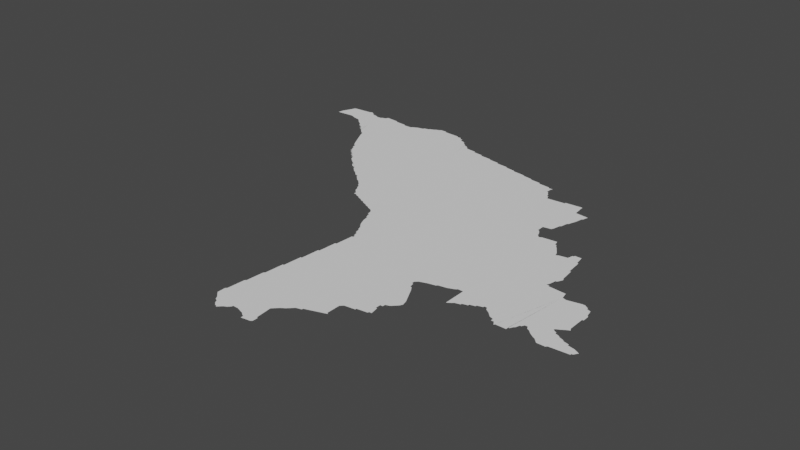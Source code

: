 # Source: moldova.blend  (saved by Blender 3.3.6; exported with 4.5.12 LTS)
import bpy
from mathutils import Matrix  # noqa: F401  (used for matrix-valued properties, if any)

bpy.ops.wm.read_factory_settings(use_empty=True)
scene = bpy.context.scene
scene.name = 'Scene'

# ---- collections
col_collection = bpy.data.collections.new('Collection'); scene.collection.children.link(col_collection)

# ---- node groups
ng_auto_smooth = bpy.data.node_groups.new('Auto Smooth', 'GeometryNodeTree')
_s = ng_auto_smooth.interface.new_socket(name='Geometry', in_out='OUTPUT', socket_type='NodeSocketGeometry')
_s = ng_auto_smooth.interface.new_socket(name='Geometry', in_out='INPUT', socket_type='NodeSocketGeometry')
_s = ng_auto_smooth.interface.new_socket(name='Angle', in_out='INPUT', socket_type='NodeSocketFloat')
_s.subtype = 'ANGLE'
_s.min_value = 0.0
_s.max_value = 3.142
ng_auto_smooth.is_modifier = True
_N = ng_auto_smooth.nodes; _L = ng_auto_smooth.links
n0 = _N.new('NodeGroupOutput'); n0.name = 'Group Output'; n0.location = (480, -100)
n1 = _N.new('NodeGroupInput'); n1.name = 'Group Input'; n1.location = (-420, -300)
n2 = _N.new('NodeGroupInput'); n2.name = 'Group Input.001'; n2.location = (-60, -100)
n3 = _N.new('GeometryNodeSetShadeSmooth'); n3.name = 'Set Shade Smooth'; n3.location = (120, -100)
n3.domain = 'EDGE'
n4 = _N.new('GeometryNodeSetShadeSmooth'); n4.name = 'Set Shade Smooth.001'; n4.location = (300, -100)
n5 = _N.new('GeometryNodeInputMeshEdgeAngle'); n5.name = 'Edge Angle'; n5.location = (-420, -220)
n6 = _N.new('GeometryNodeInputEdgeSmooth'); n6.name = 'Is Edge Smooth'; n6.location = (-60, -160)
n7 = _N.new('GeometryNodeInputShadeSmooth'); n7.name = 'Is Face Smooth'; n7.location = (-240, -340)
n8 = _N.new('FunctionNodeBooleanMath'); n8.name = 'Boolean Math'; n8.location = (-60, -220)
n9 = _N.new('FunctionNodeCompare'); n9.name = 'Compare'; n9.location = (-240, -180)
n9.operation = 'LESS_EQUAL'
_L.new(n5.outputs[0], n9.inputs[0])
_L.new(n4.outputs[0], n0.inputs[0])
_L.new(n1.outputs[1], n9.inputs[1])
_L.new(n9.outputs[0], n8.inputs[0])
_L.new(n7.outputs[0], n8.inputs[1])
_L.new(n2.outputs[0], n3.inputs[0])
_L.new(n6.outputs[0], n3.inputs[1])
_L.new(n3.outputs[0], n4.inputs[0])
_L.new(n8.outputs[0], n3.inputs[2])
n0.is_active_output = True

# ---- world
world_world = bpy.data.worlds.new('World'); scene.world = world_world
world_world.use_nodes = True; world_world.node_tree.nodes.clear()
_N = world_world.node_tree.nodes; _L = world_world.node_tree.links
n0 = _N.new('ShaderNodeOutputWorld'); n0.name = 'World Output'; n0.location = (300, 300)
n1 = _N.new('ShaderNodeBackground'); n1.name = 'Background'; n1.location = (10, 300)
n1.inputs[0].default_value = (0.05088, 0.05088, 0.05088, 1.0)
_L.new(n1.outputs[0], n0.inputs[0])
n0.is_active_output = True
world_world.color = (0.05088, 0.05088, 0.05088)
world_world.use_sun_shadow = False
world_world.sun_shadow_jitter_overblur = 0.0

# ---- meshes
me_mesh = bpy.data.meshes.new('Mesh')
me_mesh.from_pydata([(26.64, 48.25, -4.848e-08), (26.65, 48.25, 7.503e-08), (26.66, 48.3, 8.384e-08), (26.79, 48.26, -1.099e-07), (26.84, 48.24, -5.972e-08), (26.68, 48.34, 3.239e-09), (26.7, 48.39, 7.673e-09), (26.71, 48.4, -9.326e-08), (26.85, 48.41, -9.487e-08), (26.89, 48.41, -9.316e-08), (26.88, 48.42, -4.005e-08), (26.87, 48.42, -3.329e-08), (27.12, 48.0, -1.102e-08), (27.14, 47.96, -7.011e-08), (27.16, 47.92, -3.164e-08), (27.18, 47.88, -2.346e-08), (27.2, 47.84, -7.704e-08), (26.89, 48.23, -3.562e-08), (27.02, 48.25, -9.988e-08), (26.91, 48.21, -3.799e-08), (26.93, 48.19, -8.69e-08), (26.96, 48.17, -8.697e-08), (26.98, 48.14, -1.023e-07), (27.01, 48.11, -7.766e-08), (27.01, 48.13, -9.79e-08), (27.03, 48.09, -7.468e-08), (27.03, 48.11, -9.76e-08), (27.05, 48.08, -8.57e-08), (27.05, 48.09, -9.76e-08), (27.07, 48.06, -7.306e-08), (27.09, 48.04, -8.196e-08), (27.11, 48.03, -9.492e-08), (26.91, 48.39, -8.25e-08), (26.91, 48.4, -6.904e-08), (26.96, 48.38, -6.556e-08), (26.97, 48.37, -1.657e-07), (27.01, 48.37, -9.337e-08), (27.02, 48.38, -1.175e-07), (27.05, 48.39, -9.928e-08), (27.06, 48.41, -8.102e-08), (27.17, 48.39, -9.103e-08), (27.16, 48.4, -6.9e-08), (27.31, 47.67, -7.469e-08), (27.33, 47.65, -7.732e-08), (27.33, 47.67, -9.767e-08), (27.35, 47.63, -7.732e-08), (27.35, 47.65, -9.926e-08), (27.38, 47.6, -1.231e-07), (27.37, 47.63, -9.857e-08), (27.4, 47.58, -6.939e-08), (27.43, 47.56, -5.642e-08), (27.45, 47.54, -7.552e-08), (27.46, 47.52, -1.117e-07), (27.48, 47.5, -1.42e-07), (27.51, 47.48, -7.283e-08), (27.51, 47.49, -8.638e-08), (27.22, 47.81, -8.589e-08), (27.24, 47.77, -1.041e-07), (27.23, 47.81, -9.955e-08), (27.26, 47.74, -1.166e-07), (27.25, 47.77, -9.926e-08), (27.27, 47.71, -7.468e-08), (27.27, 47.73, -9.677e-08), (27.29, 47.69, -7.468e-08), (27.29, 47.71, -9.76e-08), (27.31, 47.69, -9.651e-08), (27.27, 48.37, -2.367e-07), (27.26, 48.38, -4.162e-08), (27.31, 48.37, -1.562e-07), (27.33, 48.37, -8.642e-08), (27.34, 48.38, -7.967e-08), (27.38, 48.4, 2.152e-08), (27.43, 48.41, -8.795e-08), (27.43, 48.42, -8.74e-08), (27.47, 48.43, -9.603e-08), (27.48, 48.44, -8.148e-08), (27.51, 48.45, -9.409e-08), (27.52, 48.46, -8.213e-08), (27.65, 47.36, -5.4e-08), (27.67, 47.34, -5.12e-08), (27.69, 47.33, 8.621e-09), (27.73, 47.29, -2.212e-08), (27.71, 47.31, -9.188e-08), (27.74, 47.27, -7.166e-08), (27.76, 47.24, -1.045e-07), (27.75, 47.27, -9.627e-08), (27.78, 47.2, -9.088e-08), (27.77, 47.23, -9.41e-08), (27.8, 47.18, -2.27e-07), (27.81, 47.15, -7.733e-08), (27.81, 47.17, -9.599e-08), (27.84, 47.14, -8.645e-08), (27.83, 47.15, -9.597e-08), (27.98, 47.9, -9.598e-08), (27.53, 47.46, -9.45e-08), (27.55, 47.44, -7.896e-08), (27.58, 47.42, -1.1e-07), (27.57, 47.43, -8.814e-08), (27.6, 47.4, -1.001e-07), (27.63, 47.38, -7.283e-08), (27.63, 47.39, -9.76e-08), (27.55, 48.47, -9.743e-08), (27.56, 48.48, -6.762e-08), (27.61, 48.47, -9.125e-08), (27.61, 48.48, -5.261e-08), (27.74, 48.46, -8.494e-08), (27.81, 48.41, -9.93e-08), (27.75, 48.45, -9.597e-08), (27.78, 48.45, -1.182e-07), (27.79, 48.43, -9.587e-08), (27.81, 48.43, -7.577e-08), (27.84, 48.4, -1.169e-07), (28.1, 45.6, -9.155e-08), (28.1, 45.66, -4.384e-08), (28.12, 45.58, -1.013e-07), (28.11, 45.67, -9.576e-08), (28.12, 45.8, -7.888e-08), (28.14, 45.56, -1.073e-07), (28.13, 45.81, -9.841e-08), (28.15, 45.54, -1.07e-07), (28.14, 45.94, -8.477e-08), (28.15, 45.95, -9.539e-08), (28.16, 46.09, -9.156e-08), (28.04, 47.04, -8.365e-08), (28.09, 47.01, -5.607e-08), (28.07, 47.03, -9.017e-08), (28.1, 46.97, -9.842e-08), (28.12, 46.93, -9.873e-08), (28.11, 46.97, -9.672e-08), (28.14, 46.88, -6.604e-08), (28.13, 46.93, -7.296e-08), (28.16, 46.83, -3.833e-11), (27.88, 47.12, -8.838e-08), (27.87, 47.13, -9.56e-08), (27.92, 47.1, -8.147e-08), (27.91, 47.11, -9.714e-08), (27.96, 47.08, -8.627e-08), (27.95, 47.09, -9.929e-08), (28.0, 47.06, -8.565e-08), (27.99, 47.07, -9.419e-08), (28.03, 47.05, -9.419e-08), (27.94, 48.32, -1.246e-07), (28.03, 48.29, -9.956e-08), (27.95, 48.31, -9.328e-08), (28.03, 48.3, -9.069e-08), (28.11, 48.27, -9.688e-08), (28.11, 48.28, -8.524e-08), (27.86, 48.39, -2.051e-07), (27.87, 48.37, -9.317e-08), (27.89, 48.35, -9.681e-08), (27.89, 48.36, -7.132e-08), (27.92, 48.34, -1.1e-07), (28.18, 45.51, -4.831e-08), (28.17, 45.53, -8.898e-08), (28.2, 45.49, -7.166e-08), (28.22, 45.48, -8.464e-08), (28.21, 45.49, -9.76e-08), (28.3, 45.63, -9.988e-08), (28.23, 45.49, -8.835e-08), (28.25, 45.51, -5.305e-08), (28.27, 45.52, -8.98e-08), (28.29, 45.55, -9.891e-08), (28.29, 45.54, -7.037e-08), (28.33, 45.55, -1.147e-07), (28.39, 45.53, -9.704e-08), (28.4, 45.52, -5.883e-08), (28.42, 45.49, -6.528e-08), (28.42, 45.51, -1.295e-07), (28.49, 45.55, -1.545e-07), (28.49, 45.5, -7.963e-08), (28.17, 46.09, -9.965e-08), (28.19, 46.23, -9.967e-08), (28.18, 46.23, -9.852e-08), (28.2, 46.37, -9.369e-08), (28.21, 46.37, -9.543e-08), (28.22, 46.51, -8.732e-08), (28.22, 46.71, -9.844e-08), (28.23, 46.51, -9.403e-08), (28.24, 46.65, -8.295e-08), (28.24, 46.67, -1.116e-07), (28.23, 46.71, -9.957e-08), (28.25, 46.65, -1.021e-07), (28.25, 46.67, -9.976e-08), (28.18, 46.8, -8.208e-08), (28.2, 46.76, -8.773e-08), (28.19, 46.79, -9.419e-08), (28.21, 46.75, -9.597e-08), (28.8, 47.0, -8.057e-08), (28.2, 48.26, -8.757e-08), (28.21, 48.25, -9.305e-08), (28.29, 48.23, -9.865e-08), (28.29, 48.24, -9.117e-08), (28.39, 48.21, -9.883e-08), (28.38, 48.22, -8.167e-08), (28.46, 48.2, -8.64e-08), (28.47, 48.19, -9.568e-08), (28.5, 45.51, -9.524e-08), (28.48, 45.67, -9.744e-08), (28.5, 45.55, -6.101e-08), (28.5, 45.69, -1.53e-07), (28.55, 45.73, -4.332e-08), (28.57, 45.75, -5.205e-08), (28.59, 45.77, -8.178e-08), (28.63, 45.78, -6.974e-08), (28.63, 45.79, -8.908e-08), (28.69, 45.81, -2.641e-08), (28.75, 45.83, 2.982e-08), (28.78, 45.84, -5.982e-08), (28.77, 45.85, -9.929e-08), (28.77, 45.95, -8.613e-08), (28.79, 45.97, -3.059e-08), (28.87, 48.03, -9.904e-08), (28.56, 48.18, -8.346e-08), (28.57, 48.17, -9.017e-08), (28.64, 48.16, -8.905e-08), (28.65, 48.15, -9.583e-08), (28.73, 48.13, -9.87e-08), (28.73, 48.14, -7.651e-08), (28.82, 48.12, -8.217e-08), (28.87, 45.98, -8.21e-08), (28.6, 46.03, -9.988e-08), (28.87, 45.99, -9.18e-08), (28.95, 46.0, -8.479e-08), (28.95, 46.01, -9.709e-08), (28.96, 46.07, -9.183e-08), (28.95, 46.07, 2.131e-08), (28.97, 46.01, -8.305e-08), (28.95, 46.11, -9.931e-08), (28.94, 46.3, -9.988e-08), (28.93, 46.43, -9.973e-08), (28.94, 46.43, -9.567e-08), (28.95, 46.1, -9.941e-08), (28.95, 46.39, -9.926e-08), (28.97, 46.11, -7.766e-08), (28.97, 46.13, -9.926e-08), (29.0, 46.32, -3.322e-08), (28.98, 46.36, -2.746e-08), (28.96, 46.39, -7.058e-08), (29.0, 46.14, -1.224e-07), (29.02, 46.16, -1.375e-07), (29.02, 46.28, 8.509e-08), (29.04, 46.18, -1.076e-07), (29.04, 46.24, -2.689e-08), (29.05, 46.2, -1.349e-07), (29.06, 46.2, -9.678e-08), (28.93, 46.45, -9.153e-08), (28.95, 46.47, -1.142e-08), (29.01, 46.49, 6.954e-09), (29.06, 46.5, -8.82e-08), (29.07, 46.51, -7.119e-08), (29.59, 47.17, -1.011e-07), (29.19, 47.43, -9.966e-08), (29.19, 47.89, -1.035e-07), (29.13, 47.51, -9.89e-08), (28.88, 48.02, -9.777e-08), (28.89, 47.99, -9.926e-08), (28.91, 47.96, -9.643e-08), (28.9, 47.99, -7.399e-08), (29.05, 47.97, -9.572e-08), (29.05, 47.98, -7.163e-08), (28.83, 48.11, -9.439e-08), (28.85, 48.05, -1.007e-07), (28.85, 48.09, -8.804e-08), (28.86, 48.05, -7.166e-08), (28.86, 48.11, -8.297e-08), (29.23, 46.38, 3.848e-08), (29.23, 46.41, -6.157e-08), (29.26, 46.4, -5.11e-08), (29.13, 46.52, -2.168e-08), (29.18, 46.54, -1.311e-07), (29.19, 46.55, -1.075e-07), (29.23, 46.55, -9.946e-08), (29.27, 46.41, -9.681e-08), (29.31, 46.42, -9.51e-08), (29.31, 46.43, -9.672e-08), (29.35, 46.44, -1.171e-07), (29.35, 46.45, -9.85e-08), (29.39, 46.46, -9.779e-08), (29.39, 46.47, -9.007e-08), (29.43, 46.48, -7.058e-08), (29.43, 46.49, -9.926e-08), (29.35, 47.39, -9.587e-08), (29.38, 47.35, -5.795e-08), (29.4, 47.32, -5.039e-08), (29.41, 47.29, -9.77e-08), (29.43, 47.3, 1.649e-07), (29.13, 47.57, -1.008e-07), (29.16, 47.48, -1.726e-08), (29.14, 47.51, -7.167e-08), (29.17, 47.45, -6.517e-08), (29.19, 47.58, -1.232e-07), (29.21, 47.44, 1.559e-07), (29.2, 47.6, -8.575e-08), (29.21, 47.65, -8.975e-08), (29.22, 47.66, -7.904e-08), (29.32, 47.45, -1.237e-07), (29.33, 47.41, -1.005e-07), (29.34, 47.41, -8.559e-08), (29.36, 47.38, -9.365e-08), (29.18, 47.99, -9.192e-08), (29.26, 47.78, -4.598e-08), (29.23, 47.71, -9.26e-08), (29.24, 47.72, -8.766e-08), (29.27, 47.83, -8.814e-08), (29.28, 47.84, -5.137e-08), (29.29, 47.88, -7.567e-08), (29.55, 46.39, -7.732e-08), (29.57, 46.39, 3.268e-08), (29.59, 46.36, -5.447e-08), (29.59, 46.37, 4.209e-07), (29.67, 46.37, -9.571e-08), (29.67, 46.39, -9.407e-08), (29.68, 46.39, -7.311e-08), (29.46, 46.47, -1.139e-07), (29.45, 46.49, -9.395e-08), (29.49, 46.45, -7.538e-08), (29.5, 46.44, -9.884e-08), (29.52, 46.42, -1.568e-07), (29.55, 46.41, -9.926e-08), (29.69, 46.41, -9.306e-08), (29.71, 46.45, -9.74e-08), (29.7, 46.42, -1.125e-07), (29.72, 46.45, -7.166e-08), (29.73, 46.47, -9.495e-08), (29.76, 46.45, -2.034e-07), (29.75, 46.47, -9.711e-08), (29.59, 46.93, -1.366e-07), (29.57, 46.94, -7.969e-08), (29.58, 46.96, -7.716e-08), (29.72, 46.92, -5.952e-08), (29.59, 46.94, 3.974e-08), (29.59, 47.01, -9.871e-08), (29.6, 47.01, -1.108e-07), (29.76, 46.86, -7.903e-08), (29.57, 47.29, -1.003e-07), (29.49, 47.31, -1.182e-07), (29.5, 47.35, -9.376e-08), (29.51, 47.35, -1.017e-07), (29.6, 47.17, -9.164e-08), (29.58, 47.29, -8.129e-08), (29.61, 47.07, -9.37e-08), (29.62, 47.05, 2.504e-07), (29.51, 47.36, -7.819e-08), (29.56, 47.36, -8.535e-08), (29.83, 46.4, -7.819e-08), (29.86, 46.38, -1.243e-07), (29.85, 46.39, -9.294e-08), (29.88, 46.36, -1.974e-08), (29.94, 46.36, -5.481e-08), (29.95, 46.37, -9.516e-08), (30.09, 46.38, -8.406e-08), (29.99, 46.47, -1.059e-07), (30.09, 46.39, -1.041e-07), (29.78, 46.44, -1.287e-07), (29.88, 46.48, -9.988e-08), (29.8, 46.42, -1.337e-07), (29.95, 46.79, -1.009e-07), (29.91, 46.51, -9.869e-08), (29.73, 46.87, -1.093e-07), (29.89, 46.53, -9.182e-08), (29.88, 46.54, -9.953e-07), (29.89, 46.55, 1.636e-07), (29.91, 46.52, -7.166e-08), (29.91, 46.56, 1.057e-08), (29.94, 46.5, -1.045e-07), (29.94, 46.58, -1.019e-07), (29.95, 46.73, -9.724e-08), (29.95, 46.49, -9.4e-08), (29.96, 46.59, -6.662e-08), (29.95, 46.61, 1.026e-08), (29.95, 46.66, -8.167e-08), (29.98, 46.48, -8.183e-08), (30.03, 46.46, -9.513e-08), (30.03, 46.45, -8.728e-08), (30.08, 46.44, 8.73e-09), (29.86, 46.88, 1.44e-07), (29.88, 46.88, 4.502e-08), (29.91, 46.85, -9.76e-08), (29.91, 46.86, -6.869e-08), (29.94, 46.84, -1.053e-07), (29.96, 46.78, -7.662e-08), (29.96, 46.73, -4.703e-08), (30.1, 46.39, -7.068e-08), (30.12, 46.42, 4.288e-07), (28.3, 45.55, -1.424e-07), (28.52, 45.71, 2.314e-07)], [(0, 1), (243, 244), (10, 11)], [(2, 3, 1), (18, 4, 3), (5, 3, 2), (6, 3, 5), (7, 3, 6), (10, 3, 8), (18, 17, 4), (20, 19, 18), (18, 21, 20), (18, 22, 21), (18, 23, 24), (18, 25, 26), (93, 29, 27), (93, 27, 18), (93, 12, 31), (93, 31, 30), (32, 18, 9), (34, 18, 32), (35, 18, 34), (35, 36, 18), (38, 18, 36), (37, 38, 36), (39, 18, 38), (40, 18, 39), (41, 40, 39), (93, 43, 44), (48, 45, 46), (49, 47, 48), (55, 50, 49), (93, 49, 48), (55, 53, 52), (93, 15, 14), (16, 58, 56), (93, 59, 60), (93, 60, 57), (93, 61, 62), (65, 63, 64), (44, 42, 65), (66, 93, 40), (67, 66, 40), (68, 93, 66), (69, 93, 68), (70, 93, 69), (72, 93, 71), (75, 93, 74), (75, 76, 93), (82, 85, 81), (93, 86, 87), (93, 87, 84), (93, 84, 85), (93, 85, 82), (93, 89, 90), (93, 90, 88), (93, 97, 95), (93, 95, 94), (93, 99, 100), (93, 100, 98), (101, 93, 76), (77, 101, 76), (103, 93, 102), (105, 93, 103), (107, 93, 105), (110, 106, 109), (113, 115, 112), (114, 112, 115), (116, 118, 115), (120, 220, 118), (187, 128, 126), (187, 126, 124), (187, 130, 127), (187, 127, 128), (135, 132, 93), (187, 138, 139), (187, 139, 136), (187, 137, 93), (143, 93, 141), (144, 142, 143), (93, 142, 145), (147, 93, 111), (150, 93, 148), (151, 93, 149), (157, 119, 117), (157, 114, 115), (157, 153, 119), (157, 154, 152), (157, 152, 153), (157, 158, 156), (157, 159, 158), (160, 159, 157), (161, 162, 160), (168, 166, 167), (168, 167, 165), (168, 165, 164), (168, 169, 166), (121, 220, 120), (122, 170, 121), (170, 220, 121), (220, 170, 171), (172, 171, 170), (220, 173, 174), (175, 220, 174), (178, 181, 177), (187, 183, 131), (187, 131, 129), (187, 184, 185), (187, 185, 183), (180, 176, 186), (187, 186, 184), (187, 182, 180), (189, 93, 188), (191, 93, 189), (192, 93, 190), (193, 192, 190), (195, 93, 194), (168, 196, 169), (197, 168, 157), (198, 196, 168), (157, 385, 199), (220, 201, 200), (202, 201, 220), (208, 206, 205), (220, 209, 208), (212, 93, 195), (213, 93, 212), (214, 93, 213), (216, 93, 215), (217, 216, 215), (220, 221, 219), (220, 222, 221), (228, 227, 220), (230, 228, 229), (227, 231, 225), (232, 228, 230), (228, 234, 227), (237, 236, 232), (228, 238, 234), (228, 239, 238), (243, 241, 228), (229, 220, 181), (181, 246, 245), (181, 247, 246), (248, 247, 181), (358, 181, 187), (252, 187, 93), (254, 93, 211), (255, 93, 254), (257, 93, 255), (259, 252, 258), (261, 211, 216), (260, 262, 216), (181, 268, 249), (271, 272, 266), (271, 273, 272), (271, 274, 273), (276, 274, 271), (278, 276, 358), (358, 280, 278), (282, 251, 281), (283, 251, 282), (285, 250, 284), (289, 251, 187), (288, 187, 253), (292, 290, 252), (252, 293, 292), (252, 294, 293), (291, 295, 251), (297, 281, 296), (259, 299, 252), (300, 302, 301), (358, 309, 308), (358, 314, 280), (358, 317, 316), (358, 306, 318), (358, 311, 310), (358, 319, 311), (358, 321, 319), (320, 321, 358), (358, 322, 320), (358, 325, 323), (330, 326, 327), (329, 358, 326), (285, 335, 250), (331, 187, 250), (336, 337, 335), (339, 250, 334), (340, 331, 338), (343, 337, 342), (354, 349, 348), (354, 324, 325), (344, 355, 353), (354, 346, 344), (359, 357, 354), (360, 354, 358), (358, 361, 360), (362, 357, 359), (358, 363, 361), (364, 354, 357), (367, 354, 364), (358, 368, 365), (370, 369, 358), (366, 370, 358), (371, 354, 367), (352, 351, 373), (374, 352, 373), (356, 358, 333), (376, 356, 375), (366, 358, 356), (377, 356, 376), (379, 356, 377), (380, 381, 366), (374, 382, 352), (161, 163, 384), (267, 265, 266), (327, 326, 187), (341, 332, 331), (340, 341, 331), (7, 8, 3), (10, 9, 3), (13, 93, 14), (18, 19, 17), (18, 24, 22), (18, 26, 23), (18, 28, 25), (18, 27, 28), (93, 30, 29), (93, 13, 12), (9, 18, 3), (33, 32, 9), (93, 46, 43), (93, 48, 46), (93, 55, 49), (55, 51, 50), (55, 52, 51), (93, 16, 15), (93, 62, 59), (58, 93, 57), (93, 64, 61), (93, 58, 16), (93, 65, 64), (93, 44, 65), (40, 93, 18), (70, 71, 93), (72, 73, 93), (73, 74, 93), (93, 80, 79), (93, 82, 80), (81, 85, 83), (93, 88, 86), (93, 92, 89), (55, 94, 54), (93, 94, 55), (93, 96, 97), (93, 98, 96), (93, 78, 99), (93, 79, 78), (102, 93, 101), (104, 103, 102), (107, 106, 93), (109, 106, 107), (108, 109, 107), (111, 93, 106), (187, 129, 130), (93, 91, 92), (93, 133, 91), (93, 132, 133), (135, 137, 134), (93, 137, 135), (137, 187, 136), (187, 140, 138), (187, 123, 140), (187, 125, 123), (187, 124, 125), (143, 142, 93), (146, 145, 142), (147, 148, 93), (150, 149, 93), (151, 141, 93), (114, 157, 117), (118, 157, 115), (157, 156, 154), (220, 157, 118), (156, 158, 155), (157, 161, 160), (157, 163, 161), (157, 164, 163), (157, 168, 164), (220, 171, 173), (175, 177, 220), (180, 182, 179), (181, 220, 177), (187, 180, 186), (187, 181, 182), (188, 93, 145), (191, 190, 93), (194, 93, 192), (157, 199, 197), (157, 200, 385), (220, 200, 157), (202, 220, 203), (220, 204, 203), (208, 204, 220), (208, 205, 204), (206, 208, 207), (220, 210, 209), (214, 215, 93), (216, 211, 93), (210, 220, 219), (220, 223, 222), (224, 223, 220), (225, 224, 220), (224, 226, 223), (227, 225, 220), (229, 228, 220), (232, 236, 228), (227, 234, 233), (236, 235, 228), (240, 242, 228), (235, 240, 228), (228, 241, 239), (242, 243, 228), (181, 245, 229), (248, 181, 249), (251, 250, 187), (257, 256, 93), (256, 252, 93), (256, 258, 252), (218, 260, 216), (216, 262, 261), (260, 264, 262), (263, 211, 261), (268, 181, 269), (181, 270, 269), (181, 358, 270), (358, 271, 270), (266, 272, 267), (274, 276, 275), (358, 276, 271), (278, 277, 276), (278, 280, 279), (284, 250, 251), (283, 284, 251), (286, 253, 187), (252, 286, 187), (287, 289, 187), (288, 287, 187), (252, 290, 286), (295, 296, 251), (296, 281, 251), (298, 282, 281), (300, 301, 252), (252, 301, 294), (252, 303, 300), (252, 304, 303), (252, 305, 304), (358, 310, 309), (358, 313, 314), (358, 315, 313), (358, 316, 315), (358, 318, 317), (358, 307, 306), (358, 308, 307), (311, 319, 312), (358, 323, 322), (354, 325, 358), (331, 328, 187), (187, 328, 327), (326, 358, 187), (335, 334, 250), (335, 337, 334), (250, 338, 331), (343, 334, 337), (345, 348, 347), (354, 348, 345), (349, 351, 350), (351, 352, 350), (354, 353, 324), (354, 344, 353), (354, 345, 346), (360, 359, 354), (358, 365, 363), (358, 369, 368), (351, 349, 354), (371, 351, 354), (372, 373, 351), (333, 375, 356), (378, 377, 376), (356, 380, 366), (374, 383, 382)])
me_mesh.update()

# ---- objects
ob_mycurve = bpy.data.objects.new('myCurve', me_mesh)

# ---- transforms, parenting, visibility, modifiers, constraints
ob_mycurve.location = (0.0, 0.0, 0.0)
_m = ob_mycurve.modifiers.new('Auto Smooth', 'NODES')
_m.node_group = ng_auto_smooth
_gi = [s.identifier for s in ng_auto_smooth.interface.items_tree if s.item_type == 'SOCKET' and s.in_out == 'INPUT']
_m[_gi[1]] = 3.142  # Angle

# ---- collection membership
scene.collection.objects.link(ob_mycurve)

# ---- scene / render settings (as saved in the file)
scene.frame_start = 1; scene.frame_end = 250; scene.frame_set(1)
scene.render.engine = 'BLENDER_EEVEE_NEXT'
scene.cycles.sampling_pattern = 'TABULATED_SOBOL'
scene.cycles.use_light_tree = False
scene.view_settings.view_transform = 'Filmic'
bpy.context.view_layer.update()

# ---- added for rendering (the .blend has no active camera and no usable light): camera, sun
cam_auto = bpy.data.cameras.new('AutoCamera')
cam_auto.lens = 50.0
cam_auto.sensor_width = 36.0
cam_auto.clip_end = 1000.0
ob_auto_camera = bpy.data.objects.new('AutoCamera', cam_auto)
scene.collection.objects.link(ob_auto_camera)
ob_auto_camera.location = (32.631, 41.8752, 3.4028)
ob_auto_camera.rotation_euler = (1.09748, -7.21219e-08, 0.694738)
scene.camera = ob_auto_camera
light_auto_sun = bpy.data.lights.new('AutoSun', 'SUN')
light_auto_sun.energy = 3.0
light_auto_sun.angle = 0.0523599
ob_auto_sun = bpy.data.objects.new('AutoSun', light_auto_sun)
scene.collection.objects.link(ob_auto_sun)
ob_auto_sun.rotation_euler = (0.872665, 0.174533, 0.523599)
bpy.context.view_layer.update()
